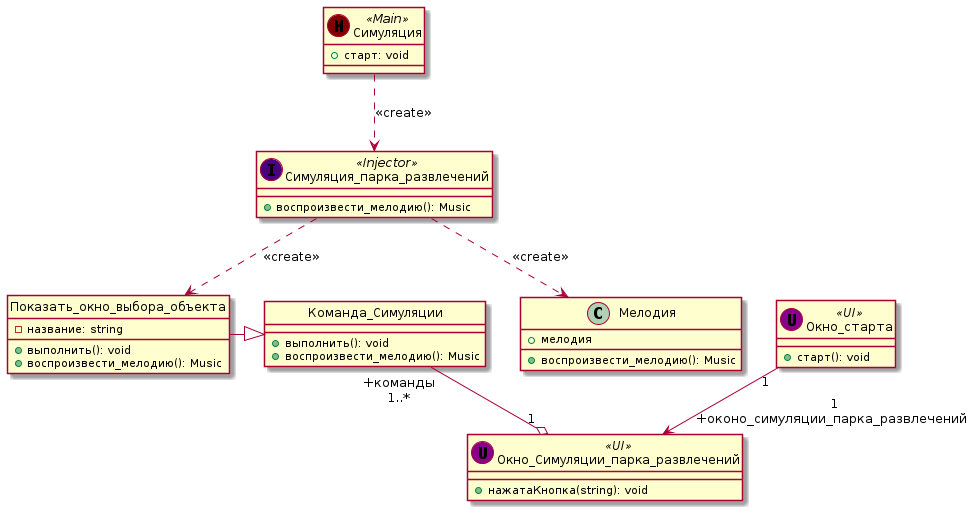

The diagram above was rendered by PlantUML. Its source (embedded in the PNG):
@startuml
Симуляция ..> Симуляция_парка_развлечений: <<create>>
Симуляция_парка_развлечений ..> Мелодия: <<create>>

class Симуляция_парка_развлечений << (I,Indigo) Injector >> {
+ воспроизвести_мелодию(): Music
}

class Показать_окно_выбора_объекта {
    - название: string
    + выполнить(): void
    + воспроизвести_мелодию(): Music
}

class Симуляция << (M,Maroon) Main >> {
+ старт: void
}

class Окно_старта << (U,DarkMagenta) UI>> {
    + старт(): void
}

class Команда_Симуляции {
    + выполнить(): void
    + воспроизвести_мелодию(): Music
}

class Окно_Симуляции_парка_развлечений << (U,DarkMagenta) UI>> {
    + нажатаКнопка(string): void
}

class Мелодия {
    + воспроизвести_мелодию(): Music
    + мелодия
}

hide Показать_окно_выбора_объекта circle
hide Команда_Симуляции circle

Симуляция_парка_развлечений ..> Показать_окно_выбора_объекта: <<create>>
Показать_окно_выбора_объекта -right-|> Команда_Симуляции
Команда_Симуляции " +команды\n 1..*" --o "1" Окно_Симуляции_парка_развлечений
Окно_старта "1" -->" 1\n+оконо_симуляции_парка_развлечений" Окно_Симуляции_парка_развлечений
@enduml